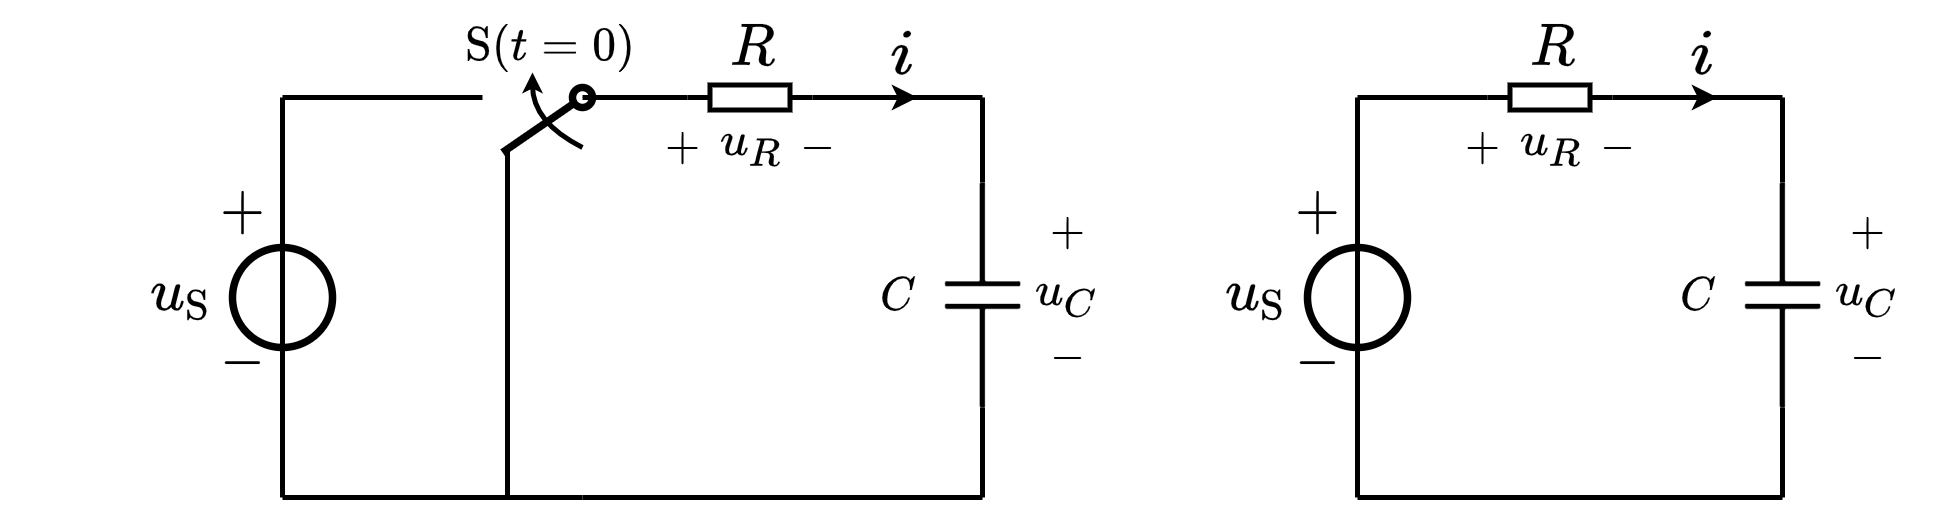

The diagram above was exported from draw.io. Its source (the exported page's mxGraphModel, read from the mxfile embedded in the PNG):
<mxGraphModel dx="1182" dy="685" grid="1" gridSize="5" guides="1" tooltips="1" connect="1" arrows="1" fold="1" page="1" pageScale="1" pageWidth="827" pageHeight="1169" math="1" shadow="0">
  <root>
    <mxCell id="0" />
    <mxCell id="1" parent="0" />
    <mxCell id="jx14LvxWViafD4RgYP5I-10" value="$$u_C$$" style="text;html=1;align=center;verticalAlign=middle;resizable=1;points=[];autosize=1;strokeColor=none;fillColor=none;fontSize=8;movable=1;rotatable=1;deletable=1;editable=1;connectable=1;" parent="1" vertex="1">
      <mxGeometry x="322.5" y="299.5" width="18" height="20" as="geometry" />
    </mxCell>
    <mxCell id="vnZBPzhVjVgXWo8NbZRj-8" value="$$-$$" style="text;resizable=1;autosize=1;align=center;verticalAlign=middle;points=[];fillColor=none;strokeColor=none;rounded=0;html=1;imageAspect=1;noLabel=0;recursiveResize=1;expand=1;editable=1;movable=1;rotatable=1;deletable=1;connectable=0;comic=0;fontSize=8;" parent="1" vertex="1">
      <mxGeometry x="324" y="317" width="15" height="10" as="geometry" />
    </mxCell>
    <mxCell id="vnZBPzhVjVgXWo8NbZRj-9" value="$$+$$" style="text;html=1;resizable=1;autosize=1;align=center;verticalAlign=middle;points=[];fillColor=none;strokeColor=none;rounded=0;movable=1;rotatable=1;deletable=1;editable=1;connectable=0;fontSize=8;" parent="1" vertex="1">
      <mxGeometry x="324" y="292" width="15" height="10" as="geometry" />
    </mxCell>
    <mxCell id="jx14LvxWViafD4RgYP5I-1" value="" style="pointerEvents=1;verticalLabelPosition=bottom;shadow=0;dashed=0;align=center;html=1;verticalAlign=top;shape=mxgraph.electrical.capacitors.capacitor_1;direction=south;connectable=1;" parent="1" vertex="1">
      <mxGeometry x="307.5" y="287" width="15" height="45" as="geometry" />
    </mxCell>
    <mxCell id="jx14LvxWViafD4RgYP5I-2" value="" style="endArrow=oval;html=1;rounded=0;endFill=0;endSize=4;startSize=4;strokeWidth=1.5;" parent="1" edge="1">
      <mxGeometry width="50" height="50" relative="1" as="geometry">
        <mxPoint x="219" y="281" as="sourcePoint" />
        <mxPoint x="235" y="270" as="targetPoint" />
      </mxGeometry>
    </mxCell>
    <mxCell id="jx14LvxWViafD4RgYP5I-6" value="$$C$$" style="text;html=1;align=center;verticalAlign=middle;resizable=1;points=[];autosize=1;strokeColor=none;fillColor=none;fontSize=8;movable=1;rotatable=1;deletable=1;editable=1;connectable=1;" parent="1" vertex="1">
      <mxGeometry x="292" y="302" width="12" height="15" as="geometry" />
    </mxCell>
    <mxCell id="8Bmr7UU7ZexVVD80fku--1" value="$$-$$" style="text;resizable=1;autosize=1;align=center;verticalAlign=middle;points=[];fillColor=none;strokeColor=none;rounded=0;html=1;imageAspect=1;noLabel=0;recursiveResize=1;expand=1;editable=1;movable=1;rotatable=1;deletable=1;connectable=0;comic=0;fontSize=10;" parent="1" vertex="1">
      <mxGeometry x="158.99999999999997" y="312.5" width="15" height="20" as="geometry" />
    </mxCell>
    <mxCell id="8Bmr7UU7ZexVVD80fku--2" value="$$+$$" style="text;html=1;resizable=1;autosize=1;align=center;verticalAlign=middle;points=[];fillColor=none;strokeColor=none;rounded=0;movable=1;rotatable=1;deletable=1;editable=1;connectable=0;fontSize=10;" parent="1" vertex="1">
      <mxGeometry x="158.99999999999997" y="283" width="15" height="20" as="geometry" />
    </mxCell>
    <mxCell id="8Bmr7UU7ZexVVD80fku--3" value="$$R$$" style="text;html=1;resizable=1;autosize=1;align=center;verticalAlign=middle;points=[];fillColor=none;strokeColor=none;rounded=0;fontSize=10;movable=1;rotatable=1;deletable=1;editable=1;connectable=1;" parent="1" vertex="1">
      <mxGeometry x="258.96999999999997" y="253" width="19.06" height="14.5" as="geometry" />
    </mxCell>
    <mxCell id="8Bmr7UU7ZexVVD80fku--4" value="" style="endArrow=none;html=1;rounded=0;fontSize=10;startSize=4;endSize=4;entryX=1;entryY=0.5;entryDx=0;entryDy=0;entryPerimeter=0;" parent="1" target="8Bmr7UU7ZexVVD80fku--5" edge="1">
      <mxGeometry width="50" height="50" relative="1" as="geometry">
        <mxPoint x="235" y="270" as="sourcePoint" />
        <mxPoint x="449.5" y="190.5" as="targetPoint" />
      </mxGeometry>
    </mxCell>
    <mxCell id="8Bmr7UU7ZexVVD80fku--5" value="" style="pointerEvents=1;verticalLabelPosition=bottom;shadow=0;dashed=0;align=center;html=1;verticalAlign=top;shape=mxgraph.electrical.resistors.resistor_1;fontSize=10;direction=west;" parent="1" vertex="1">
      <mxGeometry x="256" y="267.5" width="25" height="5" as="geometry" />
    </mxCell>
    <mxCell id="8Bmr7UU7ZexVVD80fku--6" value="" style="endArrow=none;html=1;rounded=0;fontSize=10;startSize=4;endSize=4;exitX=0;exitY=0.5;exitDx=0;exitDy=0;exitPerimeter=0;" parent="1" source="8Bmr7UU7ZexVVD80fku--5" edge="1">
      <mxGeometry width="50" height="50" relative="1" as="geometry">
        <mxPoint x="397" y="175.5" as="sourcePoint" />
        <mxPoint x="315" y="270" as="targetPoint" />
      </mxGeometry>
    </mxCell>
    <mxCell id="8Bmr7UU7ZexVVD80fku--8" value="" style="ellipse;whiteSpace=wrap;html=1;aspect=fixed;labelBorderColor=none;fontSize=10;strokeColor=default;strokeWidth=1.5;fillColor=none;" parent="1" vertex="1">
      <mxGeometry x="165" y="300" width="20" height="20" as="geometry" />
    </mxCell>
    <mxCell id="8Bmr7UU7ZexVVD80fku--9" value="" style="endArrow=none;html=1;rounded=0;fontSize=10;startSize=4;endSize=4;" parent="1" edge="1">
      <mxGeometry width="50" height="50" relative="1" as="geometry">
        <mxPoint x="175" y="350" as="sourcePoint" />
        <mxPoint x="175" y="270" as="targetPoint" />
      </mxGeometry>
    </mxCell>
    <mxCell id="8Bmr7UU7ZexVVD80fku--12" value="" style="endArrow=none;html=1;rounded=0;fontSize=10;startSize=4;endSize=4;endFill=0;" parent="1" edge="1">
      <mxGeometry width="50" height="50" relative="1" as="geometry">
        <mxPoint x="175" y="350" as="sourcePoint" />
        <mxPoint x="235" y="350" as="targetPoint" />
      </mxGeometry>
    </mxCell>
    <mxCell id="8Bmr7UU7ZexVVD80fku--13" value="\(u_\mathrm{S}\)" style="text;html=1;resizable=1;autosize=1;align=center;verticalAlign=middle;points=[];fillColor=none;strokeColor=none;rounded=0;comic=0;movable=1;rotatable=1;deletable=1;editable=1;connectable=0;fontSize=10;" parent="1" vertex="1">
      <mxGeometry x="145" y="300" width="20" height="20" as="geometry" />
    </mxCell>
    <mxCell id="8Bmr7UU7ZexVVD80fku--18" value="" style="endArrow=none;html=1;rounded=0;strokeWidth=1;entryX=1;entryY=0.5;entryDx=0;entryDy=0;entryPerimeter=0;" parent="1" target="jx14LvxWViafD4RgYP5I-1" edge="1">
      <mxGeometry width="50" height="50" relative="1" as="geometry">
        <mxPoint x="315" y="350" as="sourcePoint" />
        <mxPoint x="335" y="340" as="targetPoint" />
      </mxGeometry>
    </mxCell>
    <mxCell id="8Bmr7UU7ZexVVD80fku--19" value="" style="endArrow=none;html=1;rounded=0;strokeWidth=1;exitX=0;exitY=0.5;exitDx=0;exitDy=0;exitPerimeter=0;" parent="1" source="jx14LvxWViafD4RgYP5I-1" edge="1">
      <mxGeometry width="50" height="50" relative="1" as="geometry">
        <mxPoint x="325" y="285" as="sourcePoint" />
        <mxPoint x="315" y="270" as="targetPoint" />
      </mxGeometry>
    </mxCell>
    <mxCell id="8Bmr7UU7ZexVVD80fku--22" value="$$\mathrm{S}(t=0)$$" style="text;html=1;align=center;verticalAlign=middle;resizable=1;points=[];autosize=1;strokeColor=none;fillColor=none;fontSize=8;movable=1;rotatable=1;deletable=1;editable=1;connectable=0;" parent="1" vertex="1">
      <mxGeometry x="206" y="251.5" width="44" height="16" as="geometry" />
    </mxCell>
    <mxCell id="8Bmr7UU7ZexVVD80fku--27" value="" style="endArrow=none;html=1;rounded=0;fontSize=8;startSize=3;endSize=1;strokeWidth=1;" parent="1" edge="1">
      <mxGeometry width="50" height="50" relative="1" as="geometry">
        <mxPoint x="235" y="350" as="sourcePoint" />
        <mxPoint x="315" y="350" as="targetPoint" />
      </mxGeometry>
    </mxCell>
    <mxCell id="LRsMJ9Y164Hai454oY36-1" value="" style="endArrow=none;html=1;rounded=0;" parent="1" edge="1">
      <mxGeometry width="50" height="50" relative="1" as="geometry">
        <mxPoint x="220" y="350" as="sourcePoint" />
        <mxPoint x="220" y="280" as="targetPoint" />
      </mxGeometry>
    </mxCell>
    <mxCell id="LRsMJ9Y164Hai454oY36-3" value="" style="endArrow=none;html=1;rounded=0;" parent="1" edge="1">
      <mxGeometry width="50" height="50" relative="1" as="geometry">
        <mxPoint x="175" y="270" as="sourcePoint" />
        <mxPoint x="215" y="270" as="targetPoint" />
      </mxGeometry>
    </mxCell>
    <mxCell id="LRsMJ9Y164Hai454oY36-4" value="" style="curved=1;endArrow=classic;html=1;rounded=0;endSize=1;" parent="1" edge="1">
      <mxGeometry width="50" height="50" relative="1" as="geometry">
        <mxPoint x="235" y="280" as="sourcePoint" />
        <mxPoint x="225" y="265" as="targetPoint" />
        <Array as="points">
          <mxPoint x="225" y="275" />
        </Array>
      </mxGeometry>
    </mxCell>
    <mxCell id="LRsMJ9Y164Hai454oY36-5" value="$$+$$" style="text;html=1;align=center;verticalAlign=middle;resizable=1;points=[];autosize=1;strokeColor=none;fillColor=none;fontSize=8;movable=1;rotatable=1;deletable=1;editable=1;connectable=1;" parent="1" vertex="1">
      <mxGeometry x="249.99999999999997" y="275" width="10" height="10" as="geometry" />
    </mxCell>
    <mxCell id="LRsMJ9Y164Hai454oY36-6" value="$$-$$" style="text;html=1;align=center;verticalAlign=middle;resizable=1;points=[];autosize=1;strokeColor=none;fillColor=none;fontSize=8;movable=1;rotatable=1;deletable=1;editable=1;connectable=1;" parent="1" vertex="1">
      <mxGeometry x="277" y="275" width="10" height="10" as="geometry" />
    </mxCell>
    <mxCell id="LRsMJ9Y164Hai454oY36-7" value="$$u_R$$" style="text;html=1;align=center;verticalAlign=middle;resizable=1;points=[];autosize=1;strokeColor=none;fillColor=none;fontSize=8;movable=1;rotatable=1;deletable=1;editable=1;connectable=1;" parent="1" vertex="1">
      <mxGeometry x="260" y="270" width="17" height="20" as="geometry" />
    </mxCell>
    <mxCell id="LRsMJ9Y164Hai454oY36-8" value="" style="endArrow=classic;html=1;rounded=0;fontSize=10;endSize=2;" parent="1" edge="1">
      <mxGeometry width="50" height="50" relative="1" as="geometry">
        <mxPoint x="287" y="270" as="sourcePoint" />
        <mxPoint x="302" y="270" as="targetPoint" />
      </mxGeometry>
    </mxCell>
    <mxCell id="LRsMJ9Y164Hai454oY36-9" value="$$i$$" style="text;html=1;resizable=1;autosize=1;align=center;verticalAlign=middle;points=[];fillColor=none;strokeColor=none;rounded=0;fontSize=10;movable=1;rotatable=1;deletable=1;editable=1;connectable=1;" parent="1" vertex="1">
      <mxGeometry x="291" y="256.5" width="15" height="11" as="geometry" />
    </mxCell>
    <mxCell id="LRsMJ9Y164Hai454oY36-10" value="$$u_C$$" style="text;html=1;align=center;verticalAlign=middle;resizable=1;points=[];autosize=1;strokeColor=none;fillColor=none;fontSize=8;movable=1;rotatable=1;deletable=1;editable=1;connectable=1;" parent="1" vertex="1">
      <mxGeometry x="482.5" y="299.5" width="18" height="20" as="geometry" />
    </mxCell>
    <mxCell id="LRsMJ9Y164Hai454oY36-11" value="$$-$$" style="text;resizable=1;autosize=1;align=center;verticalAlign=middle;points=[];fillColor=none;strokeColor=none;rounded=0;html=1;imageAspect=1;noLabel=0;recursiveResize=1;expand=1;editable=1;movable=1;rotatable=1;deletable=1;connectable=0;comic=0;fontSize=8;" parent="1" vertex="1">
      <mxGeometry x="484" y="317" width="15" height="10" as="geometry" />
    </mxCell>
    <mxCell id="LRsMJ9Y164Hai454oY36-12" value="$$+$$" style="text;html=1;resizable=1;autosize=1;align=center;verticalAlign=middle;points=[];fillColor=none;strokeColor=none;rounded=0;movable=1;rotatable=1;deletable=1;editable=1;connectable=0;fontSize=8;" parent="1" vertex="1">
      <mxGeometry x="484" y="292" width="15" height="10" as="geometry" />
    </mxCell>
    <mxCell id="LRsMJ9Y164Hai454oY36-13" value="" style="pointerEvents=1;verticalLabelPosition=bottom;shadow=0;dashed=0;align=center;html=1;verticalAlign=top;shape=mxgraph.electrical.capacitors.capacitor_1;direction=south;connectable=1;" parent="1" vertex="1">
      <mxGeometry x="467.5" y="287" width="15" height="45" as="geometry" />
    </mxCell>
    <mxCell id="LRsMJ9Y164Hai454oY36-15" value="$$C$$" style="text;html=1;align=center;verticalAlign=middle;resizable=1;points=[];autosize=1;strokeColor=none;fillColor=none;fontSize=8;movable=1;rotatable=1;deletable=1;editable=1;connectable=1;" parent="1" vertex="1">
      <mxGeometry x="452" y="302" width="12" height="15" as="geometry" />
    </mxCell>
    <mxCell id="LRsMJ9Y164Hai454oY36-16" value="$$-$$" style="text;resizable=1;autosize=1;align=center;verticalAlign=middle;points=[];fillColor=none;strokeColor=none;rounded=0;html=1;imageAspect=1;noLabel=0;recursiveResize=1;expand=1;editable=1;movable=1;rotatable=1;deletable=1;connectable=0;comic=0;fontSize=10;" parent="1" vertex="1">
      <mxGeometry x="374" y="312.5" width="15" height="20" as="geometry" />
    </mxCell>
    <mxCell id="LRsMJ9Y164Hai454oY36-17" value="$$+$$" style="text;html=1;resizable=1;autosize=1;align=center;verticalAlign=middle;points=[];fillColor=none;strokeColor=none;rounded=0;movable=1;rotatable=1;deletable=1;editable=1;connectable=0;fontSize=10;" parent="1" vertex="1">
      <mxGeometry x="374" y="283" width="15" height="20" as="geometry" />
    </mxCell>
    <mxCell id="LRsMJ9Y164Hai454oY36-18" value="$$R$$" style="text;html=1;resizable=1;autosize=1;align=center;verticalAlign=middle;points=[];fillColor=none;strokeColor=none;rounded=0;fontSize=10;movable=1;rotatable=1;deletable=1;editable=1;connectable=1;" parent="1" vertex="1">
      <mxGeometry x="418.96999999999997" y="253" width="19.06" height="14.5" as="geometry" />
    </mxCell>
    <mxCell id="LRsMJ9Y164Hai454oY36-19" value="" style="endArrow=none;html=1;rounded=0;fontSize=10;startSize=4;endSize=4;entryX=1;entryY=0.5;entryDx=0;entryDy=0;entryPerimeter=0;" parent="1" target="LRsMJ9Y164Hai454oY36-20" edge="1">
      <mxGeometry width="50" height="50" relative="1" as="geometry">
        <mxPoint x="390" y="270" as="sourcePoint" />
        <mxPoint x="664.5" y="190.5" as="targetPoint" />
      </mxGeometry>
    </mxCell>
    <mxCell id="LRsMJ9Y164Hai454oY36-20" value="" style="pointerEvents=1;verticalLabelPosition=bottom;shadow=0;dashed=0;align=center;html=1;verticalAlign=top;shape=mxgraph.electrical.resistors.resistor_1;fontSize=10;direction=west;" parent="1" vertex="1">
      <mxGeometry x="416" y="267.5" width="25" height="5" as="geometry" />
    </mxCell>
    <mxCell id="LRsMJ9Y164Hai454oY36-21" value="" style="endArrow=none;html=1;rounded=0;fontSize=10;startSize=4;endSize=4;exitX=0;exitY=0.5;exitDx=0;exitDy=0;exitPerimeter=0;" parent="1" source="LRsMJ9Y164Hai454oY36-20" edge="1">
      <mxGeometry width="50" height="50" relative="1" as="geometry">
        <mxPoint x="557" y="175.5" as="sourcePoint" />
        <mxPoint x="475" y="270" as="targetPoint" />
      </mxGeometry>
    </mxCell>
    <mxCell id="LRsMJ9Y164Hai454oY36-22" value="" style="ellipse;whiteSpace=wrap;html=1;aspect=fixed;labelBorderColor=none;fontSize=10;strokeColor=default;strokeWidth=1.5;fillColor=none;" parent="1" vertex="1">
      <mxGeometry x="380" y="300" width="20" height="20" as="geometry" />
    </mxCell>
    <mxCell id="LRsMJ9Y164Hai454oY36-23" value="" style="endArrow=none;html=1;rounded=0;fontSize=10;startSize=4;endSize=4;" parent="1" edge="1">
      <mxGeometry width="50" height="50" relative="1" as="geometry">
        <mxPoint x="390" y="350" as="sourcePoint" />
        <mxPoint x="390" y="270" as="targetPoint" />
      </mxGeometry>
    </mxCell>
    <mxCell id="LRsMJ9Y164Hai454oY36-24" value="" style="endArrow=none;html=1;rounded=0;fontSize=10;startSize=4;endSize=4;endFill=0;" parent="1" edge="1">
      <mxGeometry width="50" height="50" relative="1" as="geometry">
        <mxPoint x="390" y="350" as="sourcePoint" />
        <mxPoint x="475" y="350" as="targetPoint" />
      </mxGeometry>
    </mxCell>
    <mxCell id="LRsMJ9Y164Hai454oY36-25" value="\(u_\mathrm{S}\)" style="text;html=1;resizable=1;autosize=1;align=center;verticalAlign=middle;points=[];fillColor=none;strokeColor=none;rounded=0;comic=0;movable=1;rotatable=1;deletable=1;editable=1;connectable=0;fontSize=10;" parent="1" vertex="1">
      <mxGeometry x="360" y="300" width="20" height="20" as="geometry" />
    </mxCell>
    <mxCell id="LRsMJ9Y164Hai454oY36-26" value="" style="endArrow=none;html=1;rounded=0;strokeWidth=1;entryX=1;entryY=0.5;entryDx=0;entryDy=0;entryPerimeter=0;" parent="1" target="LRsMJ9Y164Hai454oY36-13" edge="1">
      <mxGeometry width="50" height="50" relative="1" as="geometry">
        <mxPoint x="475" y="350" as="sourcePoint" />
        <mxPoint x="495" y="340" as="targetPoint" />
      </mxGeometry>
    </mxCell>
    <mxCell id="LRsMJ9Y164Hai454oY36-27" value="" style="endArrow=none;html=1;rounded=0;strokeWidth=1;exitX=0;exitY=0.5;exitDx=0;exitDy=0;exitPerimeter=0;" parent="1" source="LRsMJ9Y164Hai454oY36-13" edge="1">
      <mxGeometry width="50" height="50" relative="1" as="geometry">
        <mxPoint x="485" y="285" as="sourcePoint" />
        <mxPoint x="475" y="270" as="targetPoint" />
      </mxGeometry>
    </mxCell>
    <mxCell id="LRsMJ9Y164Hai454oY36-33" value="$$+$$" style="text;html=1;align=center;verticalAlign=middle;resizable=1;points=[];autosize=1;strokeColor=none;fillColor=none;fontSize=8;movable=1;rotatable=1;deletable=1;editable=1;connectable=1;" parent="1" vertex="1">
      <mxGeometry x="410" y="275" width="10" height="10" as="geometry" />
    </mxCell>
    <mxCell id="LRsMJ9Y164Hai454oY36-34" value="$$-$$" style="text;html=1;align=center;verticalAlign=middle;resizable=1;points=[];autosize=1;strokeColor=none;fillColor=none;fontSize=8;movable=1;rotatable=1;deletable=1;editable=1;connectable=1;" parent="1" vertex="1">
      <mxGeometry x="437" y="275" width="10" height="10" as="geometry" />
    </mxCell>
    <mxCell id="LRsMJ9Y164Hai454oY36-35" value="$$u_R$$" style="text;html=1;align=center;verticalAlign=middle;resizable=1;points=[];autosize=1;strokeColor=none;fillColor=none;fontSize=8;movable=1;rotatable=1;deletable=1;editable=1;connectable=1;" parent="1" vertex="1">
      <mxGeometry x="420" y="270" width="17" height="20" as="geometry" />
    </mxCell>
    <mxCell id="LRsMJ9Y164Hai454oY36-36" value="" style="endArrow=classic;html=1;rounded=0;fontSize=10;endSize=2;" parent="1" edge="1">
      <mxGeometry width="50" height="50" relative="1" as="geometry">
        <mxPoint x="447" y="270" as="sourcePoint" />
        <mxPoint x="462" y="270" as="targetPoint" />
      </mxGeometry>
    </mxCell>
    <mxCell id="LRsMJ9Y164Hai454oY36-37" value="$$i$$" style="text;html=1;resizable=1;autosize=1;align=center;verticalAlign=middle;points=[];fillColor=none;strokeColor=none;rounded=0;fontSize=10;movable=1;rotatable=1;deletable=1;editable=1;connectable=1;" parent="1" vertex="1">
      <mxGeometry x="451" y="256.5" width="15" height="11" as="geometry" />
    </mxCell>
  </root>
</mxGraphModel>